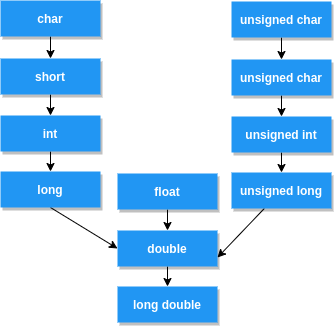

The diagram above was exported from draw.io. Its source (the exported page's mxGraphModel, read from the mxfile embedded in the PNG):
<mxGraphModel dx="1422" dy="794" grid="1" gridSize="10" guides="1" tooltips="1" connect="1" arrows="1" fold="1" page="1" pageScale="1" pageWidth="827" pageHeight="1169" math="0" shadow="0">
  <root>
    <mxCell id="0" />
    <mxCell id="1" parent="0" />
    <mxCell id="Ne38zCyUwBEzsobzfPlB-5" style="edgeStyle=orthogonalEdgeStyle;rounded=0;orthogonalLoop=1;jettySize=auto;html=1;exitX=0.5;exitY=1;exitDx=0;exitDy=0;entryX=0.5;entryY=0;entryDx=0;entryDy=0;" edge="1" parent="1" source="Ne38zCyUwBEzsobzfPlB-1" target="Ne38zCyUwBEzsobzfPlB-2">
      <mxGeometry relative="1" as="geometry" />
    </mxCell>
    <mxCell id="Ne38zCyUwBEzsobzfPlB-1" value="char" style="dashed=0;align=center;fontSize=12;shape=rect;fillColor=#2196F3;strokeColor=none;fontStyle=1;shadow=1;fontColor=#ffffff;" vertex="1" parent="1">
      <mxGeometry x="360" y="390" width="100" height="36" as="geometry" />
    </mxCell>
    <mxCell id="Ne38zCyUwBEzsobzfPlB-6" style="edgeStyle=orthogonalEdgeStyle;rounded=0;orthogonalLoop=1;jettySize=auto;html=1;exitX=0.5;exitY=1;exitDx=0;exitDy=0;entryX=0.5;entryY=0;entryDx=0;entryDy=0;" edge="1" parent="1" source="Ne38zCyUwBEzsobzfPlB-2" target="Ne38zCyUwBEzsobzfPlB-3">
      <mxGeometry relative="1" as="geometry" />
    </mxCell>
    <mxCell id="Ne38zCyUwBEzsobzfPlB-2" value="short" style="dashed=0;align=center;fontSize=12;shape=rect;fillColor=#2196F3;strokeColor=none;fontStyle=1;shadow=1;fontColor=#ffffff;" vertex="1" parent="1">
      <mxGeometry x="360" y="448" width="100" height="36" as="geometry" />
    </mxCell>
    <mxCell id="Ne38zCyUwBEzsobzfPlB-7" style="edgeStyle=orthogonalEdgeStyle;rounded=0;orthogonalLoop=1;jettySize=auto;html=1;exitX=0.5;exitY=1;exitDx=0;exitDy=0;entryX=0.5;entryY=0;entryDx=0;entryDy=0;" edge="1" parent="1" source="Ne38zCyUwBEzsobzfPlB-3" target="Ne38zCyUwBEzsobzfPlB-4">
      <mxGeometry relative="1" as="geometry" />
    </mxCell>
    <mxCell id="Ne38zCyUwBEzsobzfPlB-3" value="int" style="dashed=0;align=center;fontSize=12;shape=rect;fillColor=#2196F3;strokeColor=none;fontStyle=1;shadow=1;fontColor=#ffffff;" vertex="1" parent="1">
      <mxGeometry x="360" y="505" width="100" height="36" as="geometry" />
    </mxCell>
    <mxCell id="Ne38zCyUwBEzsobzfPlB-23" style="edgeStyle=none;rounded=0;orthogonalLoop=1;jettySize=auto;html=1;entryX=0;entryY=0.5;entryDx=0;entryDy=0;exitX=0.5;exitY=1;exitDx=0;exitDy=0;" edge="1" parent="1" source="Ne38zCyUwBEzsobzfPlB-4" target="Ne38zCyUwBEzsobzfPlB-20">
      <mxGeometry relative="1" as="geometry" />
    </mxCell>
    <mxCell id="Ne38zCyUwBEzsobzfPlB-4" value="long" style="dashed=0;align=center;fontSize=12;shape=rect;fillColor=#2196F3;strokeColor=none;fontStyle=1;shadow=1;fontColor=#ffffff;" vertex="1" parent="1">
      <mxGeometry x="360" y="561" width="100" height="36" as="geometry" />
    </mxCell>
    <mxCell id="Ne38zCyUwBEzsobzfPlB-8" style="edgeStyle=orthogonalEdgeStyle;rounded=0;orthogonalLoop=1;jettySize=auto;html=1;exitX=0.5;exitY=1;exitDx=0;exitDy=0;entryX=0.5;entryY=0;entryDx=0;entryDy=0;" edge="1" parent="1" source="Ne38zCyUwBEzsobzfPlB-9" target="Ne38zCyUwBEzsobzfPlB-11">
      <mxGeometry relative="1" as="geometry" />
    </mxCell>
    <mxCell id="Ne38zCyUwBEzsobzfPlB-9" value="unsigned char" style="dashed=0;align=center;fontSize=12;shape=rect;fillColor=#2196F3;strokeColor=none;fontStyle=1;shadow=1;fontColor=#ffffff;" vertex="1" parent="1">
      <mxGeometry x="591" y="391" width="100" height="36" as="geometry" />
    </mxCell>
    <mxCell id="Ne38zCyUwBEzsobzfPlB-10" style="edgeStyle=orthogonalEdgeStyle;rounded=0;orthogonalLoop=1;jettySize=auto;html=1;exitX=0.5;exitY=1;exitDx=0;exitDy=0;entryX=0.5;entryY=0;entryDx=0;entryDy=0;" edge="1" parent="1" source="Ne38zCyUwBEzsobzfPlB-11" target="Ne38zCyUwBEzsobzfPlB-13">
      <mxGeometry relative="1" as="geometry" />
    </mxCell>
    <mxCell id="Ne38zCyUwBEzsobzfPlB-11" value="unsigned char" style="dashed=0;align=center;fontSize=12;shape=rect;fillColor=#2196F3;strokeColor=none;fontStyle=1;shadow=1;fontColor=#ffffff;" vertex="1" parent="1">
      <mxGeometry x="591" y="449" width="100" height="36" as="geometry" />
    </mxCell>
    <mxCell id="Ne38zCyUwBEzsobzfPlB-12" style="edgeStyle=orthogonalEdgeStyle;rounded=0;orthogonalLoop=1;jettySize=auto;html=1;exitX=0.5;exitY=1;exitDx=0;exitDy=0;entryX=0.5;entryY=0;entryDx=0;entryDy=0;" edge="1" parent="1" source="Ne38zCyUwBEzsobzfPlB-13" target="Ne38zCyUwBEzsobzfPlB-14">
      <mxGeometry relative="1" as="geometry" />
    </mxCell>
    <mxCell id="Ne38zCyUwBEzsobzfPlB-13" value="unsigned int" style="dashed=0;align=center;fontSize=12;shape=rect;fillColor=#2196F3;strokeColor=none;fontStyle=1;shadow=1;fontColor=#ffffff;" vertex="1" parent="1">
      <mxGeometry x="591" y="506" width="100" height="36" as="geometry" />
    </mxCell>
    <mxCell id="Ne38zCyUwBEzsobzfPlB-24" style="edgeStyle=none;rounded=0;orthogonalLoop=1;jettySize=auto;html=1;entryX=1;entryY=0.75;entryDx=0;entryDy=0;" edge="1" parent="1" source="Ne38zCyUwBEzsobzfPlB-14" target="Ne38zCyUwBEzsobzfPlB-20">
      <mxGeometry relative="1" as="geometry" />
    </mxCell>
    <mxCell id="Ne38zCyUwBEzsobzfPlB-14" value="unsigned long" style="dashed=0;align=center;fontSize=12;shape=rect;fillColor=#2196F3;strokeColor=none;fontStyle=1;shadow=1;fontColor=#ffffff;" vertex="1" parent="1">
      <mxGeometry x="591" y="562" width="100" height="36" as="geometry" />
    </mxCell>
    <mxCell id="Ne38zCyUwBEzsobzfPlB-17" style="edgeStyle=orthogonalEdgeStyle;rounded=0;orthogonalLoop=1;jettySize=auto;html=1;exitX=0.5;exitY=1;exitDx=0;exitDy=0;entryX=0.5;entryY=0;entryDx=0;entryDy=0;" edge="1" parent="1" source="Ne38zCyUwBEzsobzfPlB-18" target="Ne38zCyUwBEzsobzfPlB-20">
      <mxGeometry relative="1" as="geometry" />
    </mxCell>
    <mxCell id="Ne38zCyUwBEzsobzfPlB-18" value="float" style="dashed=0;align=center;fontSize=12;shape=rect;fillColor=#2196F3;strokeColor=none;fontStyle=1;shadow=1;fontColor=#ffffff;" vertex="1" parent="1">
      <mxGeometry x="477" y="563" width="100" height="36" as="geometry" />
    </mxCell>
    <mxCell id="Ne38zCyUwBEzsobzfPlB-19" style="edgeStyle=orthogonalEdgeStyle;rounded=0;orthogonalLoop=1;jettySize=auto;html=1;exitX=0.5;exitY=1;exitDx=0;exitDy=0;entryX=0.5;entryY=0;entryDx=0;entryDy=0;" edge="1" parent="1" source="Ne38zCyUwBEzsobzfPlB-20" target="Ne38zCyUwBEzsobzfPlB-21">
      <mxGeometry relative="1" as="geometry" />
    </mxCell>
    <mxCell id="Ne38zCyUwBEzsobzfPlB-20" value="double" style="dashed=0;align=center;fontSize=12;shape=rect;fillColor=#2196F3;strokeColor=none;fontStyle=1;shadow=1;fontColor=#ffffff;" vertex="1" parent="1">
      <mxGeometry x="477" y="620" width="100" height="36" as="geometry" />
    </mxCell>
    <mxCell id="Ne38zCyUwBEzsobzfPlB-21" value="long double" style="dashed=0;align=center;fontSize=12;shape=rect;fillColor=#2196F3;strokeColor=none;fontStyle=1;shadow=1;fontColor=#ffffff;" vertex="1" parent="1">
      <mxGeometry x="477" y="676" width="100" height="36" as="geometry" />
    </mxCell>
  </root>
</mxGraphModel>